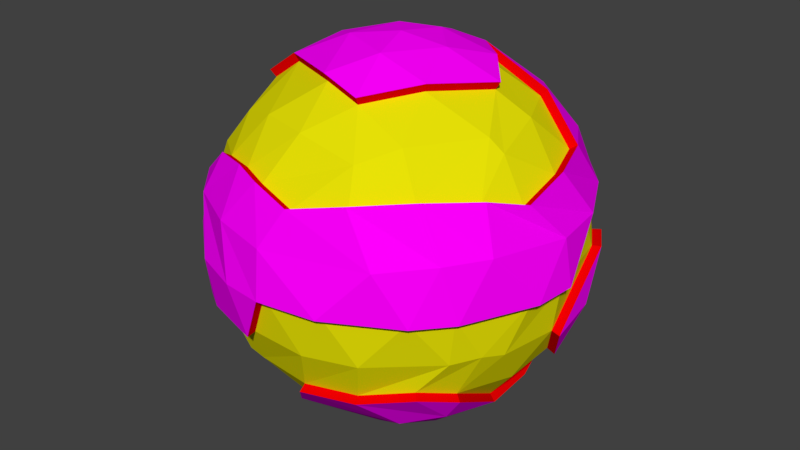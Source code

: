 # Source: Swirl_1.blend  (saved by Blender 2.78.0; exported with 4.5.12 LTS)
import bpy
from mathutils import Matrix  # noqa: F401  (used for matrix-valued properties, if any)

bpy.ops.wm.read_factory_settings(use_empty=True)
scene = bpy.context.scene
scene.name = 'Scene'

# ---- collections
col_collection_1 = bpy.data.collections.new('Collection 1'); scene.collection.children.link(col_collection_1)

# ---- images (referenced by path relative to the original .blend; pixels are not part of the script)
import os
ASSET_DIR = os.environ.get("B2B_ASSET_DIR", "")  # directory of the original .blend (textures are referenced by path, not embedded)
HERE = os.path.dirname(os.path.abspath(__file__))  # packed textures are extracted next to this script under _unpacked/

def load_image(name, relpath, width, height, colorspace="sRGB"):
    """Load a texture the original file referenced (path relative to the .blend, or extracted next to this script)."""
    p = next((c for c in (os.path.join(HERE, relpath), os.path.join(ASSET_DIR, relpath)) if relpath and os.path.exists(c)), "")
    if p:
        img = bpy.data.images.load(p, check_existing=True)
        img.name = name
    else:  # same state as the original file: an image datablock whose file is absent (Cycles renders it pink)
        img = bpy.data.images.new(name, width, height)
        img.source = "FILE"
        img.filepath = "//" + (relpath or name)
    img.colorspace_settings.name = colorspace
    return img
img_atlas_png_002 = load_image('Atlas.png.002', 'Atlas.png', 1024, 1024, 'sRGB')

# ---- materials (node trees are filled in below, after node groups)
mat_atlas = bpy.data.materials.new('Atlas')
mat_atlas.alpha_threshold = 0.0
mat_atlas.roughness = 0.5
mat_atlas.line_color = (0.0, 0.0, 0.0, 1.0)
mat_material = bpy.data.materials.new('Material')
mat_material.alpha_threshold = 0.0
mat_material.roughness = 0.5
mat_material_001 = bpy.data.materials.new('Material.001')
mat_material_001.alpha_threshold = 0.0
mat_material_001.roughness = 0.5

# ---- material node trees
mat_atlas.use_nodes = True; mat_atlas.node_tree.nodes.clear()
_N = mat_atlas.node_tree.nodes; _L = mat_atlas.node_tree.links
n0 = _N.new('ShaderNodeOutputMaterial'); n0.name = 'Material Output'; n0.location = (300, 300)
n1 = _N.new('ShaderNodeBsdfDiffuse'); n1.name = 'Diffuse BSDF'; n1.location = (10, 300)
n2 = _N.new('ShaderNodeTexImage'); n2.name = 'Image Texture'; n2.location = (-180, 300)
n2.width = 140
n2.image = img_atlas_png_002
_L.new(n1.outputs[0], n0.inputs[0])
_L.new(n2.outputs[0], n1.inputs[0])
n0.is_active_output = True
mat_material.use_nodes = True; mat_material.node_tree.nodes.clear()
_N = mat_material.node_tree.nodes; _L = mat_material.node_tree.links
n0 = _N.new('ShaderNodeOutputMaterial'); n0.name = 'Material Output'; n0.location = (300, 300)
n1 = _N.new('ShaderNodeBsdfDiffuse'); n1.name = 'Diffuse BSDF'; n1.location = (10, 300)
n1.inputs[0].default_value = (0.8, 0.7567, 0.002134, 1.0)
_L.new(n1.outputs[0], n0.inputs[0])
n0.is_active_output = True
mat_material_001.use_nodes = True; mat_material_001.node_tree.nodes.clear()
_N = mat_material_001.node_tree.nodes; _L = mat_material_001.node_tree.links
n0 = _N.new('ShaderNodeOutputMaterial'); n0.name = 'Material Output'; n0.location = (300, 300)
n1 = _N.new('ShaderNodeBsdfDiffuse'); n1.name = 'Diffuse BSDF'; n1.location = (10, 300)
n1.inputs[0].default_value = (0.8, 0.0, 0.0007361, 1.0)
_L.new(n1.outputs[0], n0.inputs[0])
n0.is_active_output = True

# ---- world
world_world = bpy.data.worlds.new('World'); scene.world = world_world
world_world.color = (0.05088, 0.05088, 0.05088)
world_world.use_sun_shadow = False
world_world.sun_shadow_jitter_overblur = 0.0
world_world.cycles.sampling_method = 'MANUAL'

# ---- meshes
me_icosphere_001 = bpy.data.meshes.new('Icosphere.001')
me_icosphere_001.from_pydata([(-0.005573, 0.004141, -2.375), (1.48, -1.519, -1.068), (-2.121, -0.07979, -1.065), (-0.9212, 1.917, -1.057), (1.902, 0.9417, -1.065), (0.2292, -2.113, 1.059), (-1.718, 1.248, 1.062), (0.4658, 2.072, 1.062), (2.082, -0.4395, 1.054), (0.005573, -0.004141, 2.375), (-0.2792, -1.217, -2.02), (-0.1843, -0.5672, -2.299), (0.5194, -0.2794, -2.3), (1.067, -0.6328, -2.025), (1.489, -0.9942, -1.56), (0.897, -1.844, -1.198), (0.2092, -2.008, -1.251), (2.018, 0.3667, -1.197), (1.739, -1.083, -1.201), (0.4263, 0.4155, -2.299), (1.01, 0.7338, -2.02), (1.447, 1.052, -1.561), (-1.787, -0.1684, -1.555), (-1.229, 0.2596, -2.015), (-0.5932, 0.1049, -2.297), (-1.465, -1.392, -1.247), (-1.949, -0.6407, -1.197), (-0.6148, 1.681, -1.561), (-0.5447, 1.129, -2.017), (-0.2462, 0.5492, -2.297), (-2.034, 0.3023, -1.187), (-1.78, 0.9621, -1.243), (-1.211, 1.658, -1.193), (-0.345, 2.027, -1.188), (0.6242, 1.921, -1.248), (1.099, 1.733, -1.196), (2.299, -0.04692, 0.5909), (2.318, -0.5161, -0.009483), (2.191, 0.6919, -0.6003), (2.141, 1.027, -0.003233), (2.206, 0.648, 0.5924), (-0.01899, -2.3, 0.5924), (0.0, -2.375, -4.16e-08), (-0.281, -2.281, -0.5991), (1.572, -1.78, -0.007707), (1.228, -1.945, 0.5899), (-2.191, -0.6919, 0.6003), (-2.258, -0.7338, -4.16e-08), (-2.23, -0.5641, -0.5882), (-1.035, -2.052, -0.5964), (-1.128, -2.089, -0.0009951), (-1.929, -1.248, 0.6028), (-1.112, 2.012, -0.5961), (-2.297, 0.1339, -0.5873), (-2.102, 1.105, 0.006859), (0.8382, 2.141, 0.5951), (1.929, 1.248, -0.6028), (-0.4537, 2.254, -0.5949), (0.281, 2.281, 0.5991), (1.852, -0.8948, 1.187), (1.413, -1.449, 1.243), (0.8478, -1.874, 1.188), (-0.2749, -2.037, 1.19), (-0.6242, -1.921, 1.248), (-1.099, -1.733, 1.196), (-1.983, 0.5137, 1.201), (-1.326, 1.568, 1.192), (-0.8708, 1.819, 1.254), (-0.1999, 2.041, 1.197), (1.481, 1.427, 1.188), (1.849, 0.8232, 1.242), (2.044, 0.2232, 1.188), (0.1843, -0.5672, 2.299), (0.3858, -1.187, 2.02), (1.242, 0.1622, 2.017), (0.6026, 0.05456, 2.296), (-0.5355, -0.2454, 2.3), (-1.115, -0.556, 2.022), (-0.3908, 0.4406, 2.3), (-0.8288, 0.9247, 2.024), (-1.447, 1.052, 1.561), (0.1128, 0.5826, 2.299), (0.2792, 1.217, 2.02), (0.8984, 1.549, 1.559), (0.8592, 0.6242, 2.124), (1.304, 1.001, 1.714), (-0.1043, 1.054, 2.125), (0.1568, 1.629, 1.721), (-0.5457, 1.542, 1.722), (-1.042, 0.1759, 2.127), (-1.616, 0.2313, 1.725), (-1.542, -0.5368, 1.724), (-0.1862, -1.048, 2.123), (0.8592, -0.6242, 2.124), (1.896, 1.272, 0.6541), (1.921, 1.396, 0.0), (1.529, 1.693, 0.6605), (-0.3282, 2.258, 0.6564), (-0.7036, 2.169, 0.6618), (-2.323, 0.4904, 0.009483), (-1.387, -1.812, 0.6564), (-0.5161, -2.318, -6.224e-05), (-0.7038, -2.172, 0.6542), (1.743, -1.476, 0.6483), (1.921, -1.396, -4.517e-06), (2.047, -1.01, 0.6563), (1.387, 1.812, -0.6565), (0.7038, 2.172, -0.6542), (-1.657, 1.701, 0.006855), (-1.797, 1.409, -0.6497), (-2.047, 1.01, -0.6564), (-1.867, -1.468, -0.004411), (-1.944, -1.199, -0.6499), (-1.363, -1.83, -0.6563), (0.7338, -2.258, 6.653e-14), (2.375, 0.0, 0.0), (2.281, 0.001008, -0.6617), (0.8081, 1.429, -1.716), (0.2226, 1.038, -2.124), (-0.03701, 1.64, -1.717), (-1.062, 1.248, -1.718), (-0.72, 0.7901, -2.12), (-1.575, 0.4791, -1.712), (-1.618, -0.2963, -1.712), (-0.9573, -0.4662, -2.123), (-1.262, -1.048, -1.717), (1.58, 0.4479, -1.715), (1.616, -0.2313, -1.725), (1.049, 0.1027, -2.128), (-0.1568, -1.629, -1.721), (0.4544, -0.9538, -2.127), (1.033, -1.266, -1.723), (-0.474, -1.899, -1.137), (-0.623, -1.94, -1.049), (1.658, -1.033, -1.144), (1.411, -1.448, -1.018), (1.38, 1.002, -1.488), (1.813, 0.8976, -1.015), (1.048, 1.651, -1.14), (1.948, -1.002, -0.5685), (-0.2679, -2.174, -0.5711), (-1.838, -1.189, 0.5746), (-1.638, -1.19, 1.012), (-1.749, 1.316, 0.5749), (-1.638, 1.19, 1.012), (1.838, 1.189, -0.5746), (0.8081, -1.786, 1.132), (0.2184, -2.014, 1.01), (-1.048, -1.651, 1.14), (-1.89, 0.4896, 1.145), (1.948, 0.2128, 1.133), (1.985, -0.419, 1.004), (0.6843, -1.566, 1.484), (-1.231, -1.179, 1.489), (-0.7972, -1.507, -1.489), (-0.2661, -1.16, -1.925), (0.855, -1.757, -1.142), (0.1994, -1.914, -1.192), (1.923, 0.3495, -1.141), (1.895, -0.3235, -1.195), (-1.031, -1.661, -1.14), (-1.396, -1.326, -1.189), (2.209, -0.4919, -0.009039), (2.088, 0.6595, -0.5722), (2.041, 0.979, -0.003082), (2.103, 0.6176, 0.5646), (0.0, -2.263, -3.965e-08), (1.751, -1.31, -0.5933), (1.498, -1.697, -0.007346), (-2.088, -0.6595, 0.5722), (-2.153, -0.6994, -3.965e-08), (-0.9869, -1.956, -0.5685), (-1.201, 1.83, 0.5748), (-0.9236, 2.066, 0.00544), (-1.06, 1.918, -0.5682), (-2.003, 1.053, 0.006538), (0.799, 2.04, 0.5672), (1.33, 1.831, -3.965e-08), (-0.4325, 2.148, -0.567), (0.3828, 2.231, 0.002992), (0.2679, 2.174, 0.5711), (1.765, -0.8529, 1.131), (1.347, -1.381, 1.184), (-0.262, -1.941, 1.134), (-0.595, -1.831, 1.19), (-1.84, -0.6683, 1.137), (-1.926, -0.07448, 1.187), (-1.264, 1.495, 1.136), (1.762, 0.7846, 1.184), (0.3677, -1.132, 1.925), (1.674, -0.3535, 1.481), (1.184, 0.1546, 1.923), (-1.063, -0.5299, 1.927), (0.8189, 0.595, 2.025), (0.2661, 1.16, 1.925), (1.528, 0.3393, 1.635), (1.243, 0.9538, 1.634), (-1.47, -0.5116, 1.643), (-1.54, 0.2205, 1.644), (-0.1775, -0.9992, 2.023), (-0.06269, -1.563, 1.636), (-0.6826, -1.404, 1.639), (0.8189, -0.595, 2.025), (1.515, -0.4008, 1.634), (1.012, -1.19, 1.638), (1.807, 1.212, 0.6235), (1.831, 1.33, 0.0), (1.457, 1.614, 0.6295), (-0.3128, 2.153, 0.6256), (-0.6706, 2.068, 0.6308), (-0.3253, 2.24, 0.004668), (-2.049, 0.7239, 0.6317), (-2.174, -0.000962, 0.6307), (-2.215, 0.4674, 0.009039), (1.831, -1.33, -4.306e-06), (1.129, 1.962, -0.002643), (0.6709, 2.07, -0.6236), (1.322, 1.728, -0.6257), (-1.58, 1.621, 0.006534), (-1.713, 1.343, -0.6193), (-1.3, -1.744, -0.6256), (0.6995, -2.153, 6.341e-14), (1.012, -1.925, -0.6256), (0.3955, -2.139, -0.6271), (2.263, 0.0, 0.0), (2.049, -0.7239, -0.6317), (2.174, 0.0009612, -0.6307), (-1.203, -0.9988, -1.637), (1.506, 0.4269, -1.635), (1.54, -0.2205, -1.644), (-0.1495, -1.553, -1.64)], [], [(0, 12, 11), (1, 14, 18), (0, 11, 24), (0, 24, 29), (0, 29, 19), (2, 26, 48), (3, 32, 52), (2, 48, 53), (3, 52, 57), (6, 65, 80), (7, 68, 83), (75, 81, 9), (74, 84, 75), (75, 84, 81), (84, 82, 81), (85, 83, 82), (70, 69, 85), (85, 69, 83), (69, 7, 83), (81, 78, 9), (82, 86, 81), (83, 87, 82), (81, 86, 78), (86, 79, 78), (82, 87, 86), (87, 88, 86), (86, 88, 79), (88, 80, 79), (83, 68, 87), (68, 67, 87), (87, 67, 88), (67, 66, 88), (88, 66, 80), (66, 6, 80), (78, 76, 9), (79, 89, 78), (80, 90, 79), (78, 89, 76), (89, 77, 76), (79, 90, 89), (90, 91, 89), (89, 91, 77), (80, 65, 90), (76, 72, 9), (77, 92, 76), (76, 92, 72), (92, 73, 72), (72, 75, 9), (73, 93, 72), (72, 93, 75), (93, 74, 75), (40, 71, 8), (38, 95, 39), (40, 94, 71), (94, 70, 71), (94, 96, 70), (96, 69, 70), (96, 55, 69), (55, 7, 69), (58, 68, 7), (58, 97, 68), (97, 67, 68), (97, 98, 67), (98, 66, 67), (108, 54, 175, 218), (95, 38, 163, 206), (57, 52, 174, 178), (53, 99, 54), (70, 85, 196, 188), (91, 90, 198, 197), (1, 18, 134, 135), (18, 127, 229, 134), (98, 97, 208, 209), (51, 64, 148, 141), (53, 48, 99), (48, 47, 99), (104, 44, 168, 214), (85, 82, 194, 196), (71, 70, 188, 150), (49, 113, 220, 171), (97, 58, 180, 208), (50, 100, 51), (49, 101, 50), (51, 100, 64), (100, 63, 64), (50, 101, 100), (101, 102, 100), (100, 102, 63), (102, 62, 63), (49, 43, 101), (43, 42, 101), (101, 42, 102), (42, 41, 102), (102, 41, 62), (41, 5, 62), (45, 61, 5), (44, 103, 45), (99, 47, 170, 213), (45, 103, 61), (103, 60, 61), (44, 104, 103), (104, 105, 103), (103, 105, 60), (105, 59, 60), (8, 71, 150, 151), (35, 56, 145, 138), (104, 37, 105), (37, 36, 105), (105, 36, 59), (36, 8, 59), (55, 58, 7), (21, 35, 138, 136), (65, 6, 144, 149), (125, 10, 155, 227), (46, 51, 141, 169), (66, 98, 209, 187), (17, 116, 226, 158), (47, 46, 169, 170), (6, 66, 187, 144), (56, 35, 106), (35, 34, 106), (106, 34, 107), (34, 33, 107), (107, 33, 57), (33, 3, 57), (5, 61, 146, 147), (92, 77, 192, 199), (10, 129, 230, 155), (54, 99, 213, 175), (73, 92, 199, 189), (25, 125, 227, 161), (109, 110, 108), (108, 110, 54), (110, 53, 54), (52, 32, 109), (32, 31, 109), (109, 31, 110), (31, 30, 110), (110, 30, 53), (30, 2, 53), (129, 16, 157, 230), (47, 111, 46), (48, 112, 47), (46, 111, 51), (111, 50, 51), (47, 112, 111), (112, 113, 111), (111, 113, 50), (113, 49, 50), (48, 26, 112), (26, 25, 112), (112, 25, 113), (84, 74, 191, 193), (106, 107, 216, 217), (64, 63, 184, 148), (41, 45, 5), (42, 114, 41), (55, 96, 207, 176), (41, 114, 45), (114, 44, 45), (82, 84, 193, 194), (116, 39, 164, 226), (56, 106, 217, 145), (42, 43, 140, 166), (63, 62, 183, 184), (114, 42, 166, 221), (107, 57, 178, 216), (62, 5, 147, 183), (44, 114, 221, 168), (43, 49, 171, 140), (36, 40, 8), (37, 115, 36), (61, 60, 182, 146), (36, 115, 40), (4, 17, 158, 137), (109, 108, 218, 219), (60, 59, 181, 182), (40, 115, 224, 165), (116, 38, 39), (58, 55, 176, 180), (90, 65, 149, 198), (59, 8, 151, 181), (16, 15, 156, 157), (116, 17, 38), (17, 4, 38), (93, 73, 189, 202), (20, 117, 21), (19, 118, 20), (21, 117, 35), (117, 34, 35), (20, 118, 117), (118, 119, 117), (117, 119, 34), (119, 33, 34), (19, 29, 118), (29, 28, 118), (118, 28, 119), (28, 27, 119), (119, 27, 33), (27, 3, 33), (27, 32, 3), (28, 120, 27), (29, 121, 28), (27, 120, 32), (120, 31, 32), (28, 121, 120), (121, 122, 120), (120, 122, 31), (122, 30, 31), (29, 24, 121), (24, 23, 121), (121, 23, 122), (23, 22, 122), (122, 22, 30), (22, 2, 30), (22, 26, 2), (23, 123, 22), (24, 124, 23), (22, 123, 26), (123, 25, 26), (23, 124, 123), (124, 125, 123), (123, 125, 25), (38, 4, 137, 163), (24, 11, 124), (11, 10, 124), (124, 10, 125), (96, 94, 205, 207), (113, 25, 161, 220), (77, 91, 197, 192), (15, 1, 135, 156), (74, 93, 202, 191), (39, 95, 206, 164), (37, 104, 214, 162), (126, 20, 21), (52, 109, 219, 174), (127, 128, 126), (126, 128, 20), (128, 19, 20), (18, 14, 127), (14, 13, 127), (127, 13, 128), (13, 12, 128), (128, 12, 19), (12, 0, 19), (127, 126, 228, 229), (115, 37, 162, 224), (11, 130, 10), (94, 40, 165, 205), (126, 21, 136, 228), (10, 130, 129), (130, 131, 129), (129, 131, 16), (131, 15, 16), (11, 12, 130), (12, 13, 130), (130, 13, 131), (13, 14, 131), (131, 14, 15), (14, 1, 15), (135, 134, 139), (133, 132, 140), (137, 138, 145), (135, 139, 167), (133, 140, 171), (137, 145, 163), (147, 146, 152), (142, 148, 153), (151, 150, 190), (190, 195, 191), (191, 195, 193), (195, 196, 193), (193, 196, 194), (190, 150, 195), (150, 188, 195), (195, 188, 196), (197, 153, 192), (149, 186, 198), (198, 186, 197), (186, 185, 197), (197, 185, 153), (185, 142, 153), (153, 201, 192), (192, 201, 199), (201, 200, 199), (199, 200, 189), (200, 152, 189), (153, 148, 201), (148, 184, 201), (201, 184, 200), (184, 183, 200), (200, 183, 152), (183, 147, 152), (152, 204, 189), (189, 204, 202), (204, 203, 202), (202, 203, 191), (203, 190, 191), (152, 146, 204), (146, 182, 204), (204, 182, 203), (182, 181, 203), (203, 181, 190), (181, 151, 190), (164, 205, 165), (164, 206, 205), (206, 207, 205), (163, 145, 206), (145, 177, 206), (206, 177, 207), (177, 176, 207), (179, 208, 180), (178, 210, 179), (179, 210, 208), (210, 209, 208), (178, 174, 210), (174, 173, 210), (210, 173, 209), (173, 172, 209), (209, 172, 187), (172, 144, 187), (143, 149, 144), (175, 211, 143), (143, 211, 149), (211, 186, 149), (175, 213, 211), (213, 212, 211), (211, 212, 186), (212, 185, 186), (213, 170, 212), (170, 169, 212), (212, 169, 185), (169, 142, 185), (141, 148, 142), (167, 214, 168), (167, 139, 214), (139, 162, 214), (177, 215, 176), (145, 217, 177), (176, 215, 180), (215, 179, 180), (177, 217, 215), (217, 216, 215), (215, 216, 179), (216, 178, 179), (172, 143, 144), (173, 218, 172), (174, 219, 173), (172, 218, 143), (218, 175, 143), (173, 219, 218), (169, 141, 142), (161, 160, 220), (220, 160, 171), (160, 133, 171), (140, 223, 166), (166, 223, 221), (223, 222, 221), (221, 222, 168), (222, 167, 168), (140, 132, 223), (132, 157, 223), (223, 157, 222), (157, 156, 222), (222, 156, 167), (156, 135, 167), (139, 225, 162), (224, 164, 165), (162, 225, 224), (225, 226, 224), (224, 226, 164), (139, 134, 225), (134, 159, 225), (225, 159, 226), (159, 158, 226), (136, 138, 137), (227, 160, 161), (155, 154, 227), (227, 154, 160), (154, 133, 160), (158, 136, 137), (159, 228, 158), (134, 229, 159), (158, 228, 136), (159, 229, 228), (154, 132, 133), (155, 230, 154), (154, 230, 132), (230, 157, 132)])
me_icosphere_001.polygons.foreach_set('material_index', [0, 0, 0, 0, 0, 0, 0, 0, 0, 0, 0, 0, 0, 0, 0, 0, 0, 0, 0, 0, 0, 0, 0, 0, 0, 0, 0, 0, 0, 0, 0, 0, 0, 0, 0, 0, 0, 0, 0, 0, 0, 0, 0, 0, 0, 0, 0, 0, 0, 0, 0, 0, 0, 0, 0, 0, 0, 0, 0, 0, 0, 0, 0, 0, 2, 2, 2, 0, 2, 2, 2, 2, 2, 2, 0, 0, 2, 2, 2, 2, 2, 0, 0, 0, 0, 0, 0, 0, 0, 0, 0, 0, 0, 0, 0, 0, 0, 2, 0, 0, 0, 0, 0, 0, 2, 2, 0, 0, 0, 0, 0, 2, 2, 2, 2, 2, 2, 2, 2, 0, 0, 0, 0, 0, 0, 2, 2, 2, 2, 2, 2, 0, 0, 0, 0, 0, 0, 0, 0, 0, 2, 0, 0, 0, 0, 0, 0, 0, 0, 0, 0, 0, 2, 2, 2, 0, 0, 2, 0, 0, 2, 2, 2, 2, 2, 2, 2, 2, 2, 2, 0, 0, 2, 0, 2, 2, 2, 2, 0, 2, 2, 2, 2, 0, 0, 2, 0, 0, 0, 0, 0, 0, 0, 0, 0, 0, 0, 0, 0, 0, 0, 0, 0, 0, 0, 0, 0, 0, 0, 0, 0, 0, 0, 0, 0, 0, 0, 0, 0, 0, 0, 0, 0, 2, 0, 0, 0, 2, 2, 2, 2, 2, 2, 2, 0, 2, 0, 0, 0, 0, 0, 0, 0, 0, 0, 2, 2, 0, 2, 2, 0, 0, 0, 0, 0, 0, 0, 0, 0, 0, 1, 1, 1, 1, 1, 1, 1, 1, 1, 1, 1, 1, 1, 1, 1, 1, 1, 1, 1, 1, 1, 1, 1, 1, 1, 1, 1, 1, 1, 1, 1, 1, 1, 1, 1, 1, 1, 1, 1, 1, 1, 1, 1, 1, 1, 1, 1, 1, 1, 1, 1, 1, 1, 1, 1, 1, 1, 1, 1, 1, 1, 1, 1, 1, 1, 1, 1, 1, 1, 1, 1, 1, 1, 1, 1, 1, 1, 1, 1, 1, 1, 1, 1, 1, 1, 1, 1, 1, 1, 1, 1, 1, 1, 1, 1, 1, 1, 1, 1, 1, 1, 1, 1, 1, 1, 1, 1, 1, 1, 1, 1, 1, 1, 1, 1, 1, 1, 1, 1, 1, 1, 1, 1, 1, 1, 1, 1, 1, 1])
_uv = me_icosphere_001.uv_layers.new(name='UVMap')
_uv.uv.foreach_set('vector', [0.002419, 0.9853, 0.002456, 0.9853, 0.002433, 0.9854, 0.002597, 0.9853, 0.002553, 0.9853, 0.002585, 0.9853, 0.002419, 0.9853, 0.002433, 0.9854, 0.002387, 0.9853, 0.002419, 0.9853, 0.002387, 0.9853, 0.002386, 0.9853, 0.002419, 0.9853, 0.002386, 0.9853, 0.002423, 0.9853, 0.002288, 0.9854, 0.002318, 0.9855, 0.002276, 0.9855, 0.002269, 0.9853, 0.002271, 0.9853, 0.002231, 0.9853, 0.002288, 0.9854, 0.002276, 0.9855, 0.002252, 0.9854, 0.002269, 0.9853, 0.002231, 0.9853, 0.002255, 0.9852, 0.002301, 0.9863, 0.00224, 0.9863, 0.002286, 0.9862, 0.002427, 0.9861, 0.002395, 0.9862, 0.002399, 0.9861, 0.002267, 0.986, 0.002289, 0.9861, 0.002247, 0.9861, 0.002295, 0.986, 0.002316, 0.986, 0.002267, 0.986, 0.002267, 0.986, 0.002316, 0.986, 0.002289, 0.9861, 0.002316, 0.986, 0.00234, 0.9861, 0.002289, 0.9861, 0.002388, 0.986, 0.002399, 0.9861, 0.00234, 0.9861, 0.002432, 0.986, 0.002437, 0.9861, 0.002388, 0.986, 0.002388, 0.986, 0.002437, 0.9861, 0.002399, 0.9861, 0.002437, 0.9861, 0.002427, 0.9861, 0.002399, 0.9861, 0.002289, 0.9861, 0.002266, 0.9861, 0.002247, 0.9861, 0.00234, 0.9861, 0.002314, 0.9861, 0.002289, 0.9861, 0.002399, 0.9861, 0.002367, 0.9861, 0.00234, 0.9861, 0.002289, 0.9861, 0.002314, 0.9861, 0.002266, 0.9861, 0.002314, 0.9861, 0.002287, 0.9862, 0.002266, 0.9861, 0.00234, 0.9861, 0.002367, 0.9861, 0.002314, 0.9861, 0.002367, 0.9861, 0.002338, 0.9862, 0.002314, 0.9861, 0.002314, 0.9861, 0.002338, 0.9862, 0.002287, 0.9862, 0.002338, 0.9862, 0.002286, 0.9862, 0.002287, 0.9862, 0.002399, 0.9861, 0.002395, 0.9862, 0.002367, 0.9861, 0.002395, 0.9862, 0.002358, 0.9862, 0.002367, 0.9861, 0.002367, 0.9861, 0.002358, 0.9862, 0.002338, 0.9862, 0.002358, 0.9862, 0.002332, 0.9862, 0.002338, 0.9862, 0.002338, 0.9862, 0.002332, 0.9862, 0.002286, 0.9862, 0.002332, 0.9862, 0.002301, 0.9863, 0.002286, 0.9862, 0.002266, 0.9861, 0.002218, 0.9861, 0.002247, 0.9861, 0.002287, 0.9862, 0.002233, 0.9862, 0.002266, 0.9861, 0.002286, 0.9862, 0.002223, 0.9862, 0.002287, 0.9862, 0.002266, 0.9861, 0.002233, 0.9862, 0.002218, 0.9861, 0.002233, 0.9862, 0.002179, 0.9862, 0.002218, 0.9861, 0.002287, 0.9862, 0.002223, 0.9862, 0.002233, 0.9862, 0.002223, 0.9862, 0.002167, 0.9862, 0.002233, 0.9862, 0.002233, 0.9862, 0.002167, 0.9862, 0.002179, 0.9862, 0.002286, 0.9862, 0.00224, 0.9863, 0.002223, 0.9862, 0.002218, 0.9861, 0.002214, 0.9861, 0.002247, 0.9861, 0.002179, 0.9862, 0.002168, 0.9861, 0.002218, 0.9861, 0.002218, 0.9861, 0.002168, 0.9861, 0.002214, 0.9861, 0.002168, 0.9861, 0.002173, 0.986, 0.002214, 0.9861, 0.002214, 0.9861, 0.002267, 0.986, 0.002247, 0.9861, 0.002173, 0.986, 0.002228, 0.986, 0.002214, 0.9861, 0.002214, 0.9861, 0.002228, 0.986, 0.002267, 0.986, 0.002228, 0.986, 0.002295, 0.986, 0.002267, 0.986, 0.002482, 0.986, 0.00243, 0.986, 0.00243, 0.9859, 0.002646, 0.9851, 0.002708, 0.9852, 0.002678, 0.9852, 0.002482, 0.986, 0.00248, 0.986, 0.00243, 0.986, 0.00248, 0.986, 0.002432, 0.986, 0.00243, 0.986, 0.00248, 0.986, 0.002477, 0.9861, 0.002432, 0.986, 0.002477, 0.9861, 0.002437, 0.9861, 0.002432, 0.986, 0.002477, 0.9861, 0.00247, 0.9861, 0.002437, 0.9861, 0.00247, 0.9861, 0.002427, 0.9861, 0.002437, 0.9861, 0.002453, 0.9862, 0.002395, 0.9862, 0.002427, 0.9861, 0.002453, 0.9862, 0.002425, 0.9862, 0.002395, 0.9862, 0.002425, 0.9862, 0.002358, 0.9862, 0.002395, 0.9862, 0.002425, 0.9862, 0.002406, 0.9862, 0.002358, 0.9862, 0.002406, 0.9862, 0.002332, 0.9862, 0.002358, 0.9862, 0.002307, 0.9855, 0.002357, 0.9855, 0.002352, 0.9855, 0.002304, 0.9855, 0.002096, 0.9859, 0.002053, 0.9859, 0.002046, 0.9859, 0.002084, 0.9859, 0.002132, 0.9855, 0.002183, 0.9855, 0.002184, 0.9855, 0.002135, 0.9855, 0.002252, 0.9854, 0.002202, 0.9854, 0.002182, 0.9854, 0.002986, 0.9857, 0.003024, 0.9857, 0.003029, 0.9857, 0.00299, 0.9857, 0.003337, 0.9856, 0.00334, 0.9856, 0.00333, 0.9856, 0.003328, 0.9856, 0.002177, 0.9858, 0.002143, 0.9858, 0.002147, 0.9858, 0.00218, 0.9858, 0.002143, 0.9858, 0.002083, 0.9858, 0.002089, 0.9857, 0.002147, 0.9858, 0.003211, 0.9858, 0.003187, 0.9858, 0.003186, 0.9858, 0.003209, 0.9858, 0.002536, 0.9856, 0.002622, 0.9856, 0.00262, 0.9857, 0.002534, 0.9857, 0.002252, 0.9854, 0.002276, 0.9855, 0.002202, 0.9854, 0.002276, 0.9855, 0.002249, 0.9855, 0.002202, 0.9854, 0.002821, 0.9858, 0.002787, 0.9858, 0.002789, 0.9858, 0.002823, 0.9858, 0.003024, 0.9857, 0.003087, 0.9856, 0.003093, 0.9856, 0.003029, 0.9857, 0.002943, 0.9857, 0.002986, 0.9857, 0.00299, 0.9857, 0.002944, 0.9857, 0.002577, 0.9858, 0.002544, 0.9858, 0.002543, 0.9858, 0.002578, 0.9858, 0.003187, 0.9858, 0.003147, 0.9858, 0.003146, 0.9858, 0.003186, 0.9858, 0.00234, 0.9856, 0.002287, 0.9856, 0.002248, 0.9856, 0.002376, 0.9856, 0.002372, 0.9856, 0.00234, 0.9856, 0.002248, 0.9856, 0.002287, 0.9856, 0.002265, 0.9857, 0.002287, 0.9856, 0.002287, 0.9857, 0.002265, 0.9857, 0.00234, 0.9856, 0.002372, 0.9856, 0.002287, 0.9856, 0.002372, 0.9856, 0.002325, 0.9857, 0.002287, 0.9856, 0.002287, 0.9856, 0.002325, 0.9857, 0.002287, 0.9857, 0.002325, 0.9857, 0.002309, 0.9857, 0.002287, 0.9857, 0.002376, 0.9856, 0.002417, 0.9856, 0.002372, 0.9856, 0.002417, 0.9856, 0.002397, 0.9857, 0.002372, 0.9856, 0.002372, 0.9856, 0.002397, 0.9857, 0.002325, 0.9857, 0.002397, 0.9857, 0.002361, 0.9857, 0.002325, 0.9857, 0.002325, 0.9857, 0.002361, 0.9857, 0.002309, 0.9857, 0.002361, 0.9857, 0.002341, 0.9857, 0.002309, 0.9857, 0.002414, 0.9858, 0.002361, 0.9858, 0.002341, 0.9857, 0.002468, 0.9858, 0.002433, 0.9858, 0.002414, 0.9858, 0.002396, 0.9855, 0.002458, 0.9856, 0.002452, 0.9856, 0.00239, 0.9855, 0.002414, 0.9858, 0.002433, 0.9858, 0.002361, 0.9858, 0.002433, 0.9858, 0.002383, 0.9858, 0.002361, 0.9858, 0.002468, 0.9858, 0.002483, 0.9858, 0.002433, 0.9858, 0.002483, 0.9858, 0.002447, 0.9859, 0.002433, 0.9858, 0.002433, 0.9858, 0.002447, 0.9859, 0.002383, 0.9858, 0.002447, 0.9859, 0.002408, 0.9859, 0.002383, 0.9858, 0.002896, 0.9857, 0.002943, 0.9857, 0.002944, 0.9857, 0.002896, 0.9857, 0.001958, 0.9857, 0.001985, 0.9856, 0.001992, 0.9856, 0.001965, 0.9857, 0.002483, 0.9858, 0.002508, 0.9859, 0.002447, 0.9859, 0.002508, 0.9859, 0.002473, 0.9859, 0.002447, 0.9859, 0.002447, 0.9859, 0.002473, 0.9859, 0.002408, 0.9859, 0.002473, 0.9859, 0.00243, 0.9859, 0.002408, 0.9859, 0.00247, 0.9861, 0.002453, 0.9862, 0.002427, 0.9861, 0.002001, 0.9857, 0.001958, 0.9857, 0.001965, 0.9857, 0.002004, 0.9857, 0.003344, 0.9857, 0.00331, 0.9857, 0.003304, 0.9857, 0.003336, 0.9857, 0.002438, 0.9858, 0.00236, 0.9859, 0.002361, 0.9859, 0.002435, 0.9858, 0.002497, 0.9856, 0.002536, 0.9856, 0.002534, 0.9857, 0.002495, 0.9856, 0.003274, 0.9857, 0.003211, 0.9858, 0.003209, 0.9858, 0.00327, 0.9857, 0.001958, 0.9859, 0.001958, 0.9859, 0.001967, 0.9859, 0.001966, 0.9859, 0.002458, 0.9856, 0.002497, 0.9856, 0.002495, 0.9856, 0.002452, 0.9856, 0.00331, 0.9857, 0.003274, 0.9857, 0.00327, 0.9857, 0.003304, 0.9857, 0.002432, 0.9851, 0.002382, 0.9852, 0.002375, 0.9851, 0.002382, 0.9852, 0.00235, 0.9852, 0.002375, 0.9851, 0.002375, 0.9851, 0.00235, 0.9852, 0.002321, 0.9852, 0.00235, 0.9852, 0.002297, 0.9852, 0.002321, 0.9852, 0.002321, 0.9852, 0.002297, 0.9852, 0.002255, 0.9852, 0.002297, 0.9852, 0.002269, 0.9853, 0.002255, 0.9852, 0.002724, 0.9857, 0.002771, 0.9857, 0.002769, 0.9857, 0.002721, 0.9857, 0.003253, 0.9855, 0.003319, 0.9855, 0.003313, 0.9855, 0.003251, 0.9855, 0.00236, 0.9859, 0.00232, 0.9858, 0.002323, 0.9858, 0.002361, 0.9859, 0.002357, 0.9855, 0.002396, 0.9855, 0.00239, 0.9855, 0.002352, 0.9855, 0.00321, 0.9855, 0.003253, 0.9855, 0.003251, 0.9855, 0.003212, 0.9855, 0.002483, 0.9858, 0.002438, 0.9858, 0.002435, 0.9858, 0.002479, 0.9858, 0.002224, 0.9853, 0.002232, 0.9854, 0.002167, 0.9853, 0.002167, 0.9853, 0.002232, 0.9854, 0.002182, 0.9854, 0.002232, 0.9854, 0.002252, 0.9854, 0.002182, 0.9854, 0.002231, 0.9853, 0.002271, 0.9853, 0.002224, 0.9853, 0.002271, 0.9853, 0.002274, 0.9854, 0.002224, 0.9853, 0.002224, 0.9853, 0.002274, 0.9854, 0.002232, 0.9854, 0.002274, 0.9854, 0.002284, 0.9854, 0.002232, 0.9854, 0.002232, 0.9854, 0.002284, 0.9854, 0.002252, 0.9854, 0.002284, 0.9854, 0.002288, 0.9854, 0.002252, 0.9854, 0.00232, 0.9858, 0.002268, 0.9858, 0.00227, 0.9858, 0.002323, 0.9858, 0.002249, 0.9855, 0.002292, 0.9855, 0.002215, 0.9855, 0.002276, 0.9855, 0.002312, 0.9855, 0.002249, 0.9855, 0.002215, 0.9855, 0.002292, 0.9855, 0.002248, 0.9856, 0.002292, 0.9855, 0.00234, 0.9856, 0.002248, 0.9856, 0.002249, 0.9855, 0.002312, 0.9855, 0.002292, 0.9855, 0.002312, 0.9855, 0.002359, 0.9855, 0.002292, 0.9855, 0.002292, 0.9855, 0.002359, 0.9855, 0.00234, 0.9856, 0.002359, 0.9855, 0.002376, 0.9856, 0.00234, 0.9856, 0.002276, 0.9855, 0.002318, 0.9855, 0.002312, 0.9855, 0.002318, 0.9855, 0.002369, 0.9855, 0.002312, 0.9855, 0.002312, 0.9855, 0.002369, 0.9855, 0.002359, 0.9855, 0.00312, 0.9856, 0.003125, 0.9855, 0.003132, 0.9855, 0.003128, 0.9856, 0.002022, 0.9856, 0.002059, 0.9855, 0.002065, 0.9855, 0.002028, 0.9856, 0.002622, 0.9856, 0.00266, 0.9857, 0.002656, 0.9857, 0.00262, 0.9857, 0.002361, 0.9857, 0.002414, 0.9858, 0.002341, 0.9857, 0.002397, 0.9857, 0.002431, 0.9857, 0.002361, 0.9857, 0.00311, 0.9858, 0.003056, 0.9858, 0.003055, 0.9858, 0.003109, 0.9858, 0.002361, 0.9857, 0.002431, 0.9857, 0.002414, 0.9858, 0.002431, 0.9857, 0.002468, 0.9858, 0.002414, 0.9858, 0.003087, 0.9856, 0.00312, 0.9856, 0.003128, 0.9856, 0.003093, 0.9856, 0.001958, 0.9859, 0.002059, 0.9859, 0.002057, 0.9859, 0.001967, 0.9859, 0.001985, 0.9856, 0.002022, 0.9856, 0.002028, 0.9856, 0.001992, 0.9856, 0.00267, 0.9858, 0.002632, 0.9858, 0.002631, 0.9858, 0.002669, 0.9858, 0.00266, 0.9857, 0.002686, 0.9857, 0.002682, 0.9857, 0.002656, 0.9857, 0.002722, 0.9858, 0.00267, 0.9858, 0.002669, 0.9858, 0.002724, 0.9858, 0.002059, 0.9855, 0.002132, 0.9855, 0.002135, 0.9855, 0.002065, 0.9855, 0.002686, 0.9857, 0.002724, 0.9857, 0.002721, 0.9857, 0.002682, 0.9857, 0.002787, 0.9858, 0.002722, 0.9858, 0.002724, 0.9858, 0.002789, 0.9858, 0.002632, 0.9858, 0.002577, 0.9858, 0.002578, 0.9858, 0.002631, 0.9858, 0.002473, 0.9859, 0.002482, 0.986, 0.00243, 0.9859, 0.002508, 0.9859, 0.002517, 0.9859, 0.002473, 0.9859, 0.002771, 0.9857, 0.002818, 0.9857, 0.002816, 0.9857, 0.002769, 0.9857, 0.002473, 0.9859, 0.002517, 0.9859, 0.002482, 0.986, 0.002, 0.986, 0.001958, 0.9859, 0.001966, 0.9859, 0.002001, 0.9859, 0.002252, 0.9855, 0.002307, 0.9855, 0.002304, 0.9855, 0.002251, 0.9855, 0.002818, 0.9857, 0.002863, 0.9857, 0.002861, 0.9857, 0.002816, 0.9857, 0.002972, 0.9858, 0.00292, 0.9858, 0.002918, 0.9858, 0.002969, 0.9858, 0.002597, 0.9851, 0.002646, 0.9851, 0.002678, 0.9852, 0.003147, 0.9858, 0.00311, 0.9858, 0.003109, 0.9858, 0.003146, 0.9858, 0.00334, 0.9856, 0.003344, 0.9857, 0.003336, 0.9857, 0.00333, 0.9856, 0.002863, 0.9857, 0.002896, 0.9857, 0.002896, 0.9857, 0.002861, 0.9857, 0.002268, 0.9858, 0.002221, 0.9858, 0.002222, 0.9858, 0.00227, 0.9858, 0.002597, 0.9851, 0.002617, 0.9851, 0.002646, 0.9851, 0.002617, 0.9851, 0.00266, 0.9851, 0.002646, 0.9851, 0.003161, 0.9855, 0.00321, 0.9855, 0.003212, 0.9855, 0.003166, 0.9855, 0.002437, 0.9852, 0.002392, 0.9852, 0.002443, 0.9852, 0.002423, 0.9853, 0.002386, 0.9853, 0.002437, 0.9852, 0.002443, 0.9852, 0.002392, 0.9852, 0.002382, 0.9852, 0.002392, 0.9852, 0.00235, 0.9852, 0.002382, 0.9852, 0.002437, 0.9852, 0.002386, 0.9853, 0.002392, 0.9852, 0.002386, 0.9853, 0.002343, 0.9852, 0.002392, 0.9852, 0.002392, 0.9852, 0.002343, 0.9852, 0.00235, 0.9852, 0.002343, 0.9852, 0.002297, 0.9852, 0.00235, 0.9852, 0.002423, 0.9853, 0.002386, 0.9853, 0.002386, 0.9853, 0.002386, 0.9853, 0.002347, 0.9853, 0.002386, 0.9853, 0.002386, 0.9853, 0.002347, 0.9853, 0.002343, 0.9852, 0.002347, 0.9853, 0.002311, 0.9853, 0.002343, 0.9852, 0.002343, 0.9852, 0.002311, 0.9853, 0.002297, 0.9852, 0.002311, 0.9853, 0.002269, 0.9853, 0.002297, 0.9852, 0.002311, 0.9853, 0.002271, 0.9853, 0.002269, 0.9853, 0.002347, 0.9853, 0.002312, 0.9853, 0.002311, 0.9853, 0.002386, 0.9853, 0.002353, 0.9853, 0.002347, 0.9853, 0.002311, 0.9853, 0.002312, 0.9853, 0.002271, 0.9853, 0.002312, 0.9853, 0.002274, 0.9854, 0.002271, 0.9853, 0.002347, 0.9853, 0.002353, 0.9853, 0.002312, 0.9853, 0.002353, 0.9853, 0.002316, 0.9854, 0.002312, 0.9853, 0.002312, 0.9853, 0.002316, 0.9854, 0.002274, 0.9854, 0.002316, 0.9854, 0.002284, 0.9854, 0.002274, 0.9854, 0.002386, 0.9853, 0.002387, 0.9853, 0.002353, 0.9853, 0.002387, 0.9853, 0.002347, 0.9854, 0.002353, 0.9853, 0.002353, 0.9853, 0.002347, 0.9854, 0.002316, 0.9854, 0.002347, 0.9854, 0.002323, 0.9854, 0.002316, 0.9854, 0.002316, 0.9854, 0.002323, 0.9854, 0.002284, 0.9854, 0.002323, 0.9854, 0.002288, 0.9854, 0.002284, 0.9854, 0.002323, 0.9854, 0.002318, 0.9855, 0.002288, 0.9854, 0.002347, 0.9854, 0.00234, 0.9854, 0.002323, 0.9854, 0.002387, 0.9853, 0.002388, 0.9854, 0.002347, 0.9854, 0.002323, 0.9854, 0.00234, 0.9854, 0.002318, 0.9855, 0.00234, 0.9854, 0.002369, 0.9855, 0.002318, 0.9855, 0.002347, 0.9854, 0.002388, 0.9854, 0.00234, 0.9854, 0.002388, 0.9854, 0.002385, 0.9854, 0.00234, 0.9854, 0.00234, 0.9854, 0.002385, 0.9854, 0.002369, 0.9855, 0.002053, 0.9859, 0.002, 0.986, 0.002001, 0.9859, 0.002046, 0.9859, 0.002387, 0.9853, 0.002433, 0.9854, 0.002388, 0.9854, 0.002433, 0.9854, 0.002457, 0.9854, 0.002388, 0.9854, 0.002388, 0.9854, 0.002457, 0.9854, 0.002385, 0.9854, 0.003056, 0.9858, 0.003018, 0.9858, 0.003017, 0.9858, 0.003055, 0.9858, 0.002544, 0.9858, 0.002483, 0.9858, 0.002479, 0.9858, 0.002543, 0.9858, 0.003319, 0.9855, 0.003337, 0.9856, 0.003328, 0.9856, 0.003313, 0.9855, 0.002221, 0.9858, 0.002177, 0.9858, 0.00218, 0.9858, 0.002222, 0.9858, 0.003125, 0.9855, 0.003161, 0.9855, 0.003166, 0.9855, 0.003132, 0.9855, 0.002059, 0.9859, 0.002096, 0.9859, 0.002084, 0.9859, 0.002057, 0.9859, 0.002887, 0.9858, 0.002821, 0.9858, 0.002823, 0.9858, 0.002887, 0.9858, 0.002484, 0.9852, 0.002437, 0.9852, 0.002443, 0.9852, 0.002183, 0.9855, 0.002252, 0.9855, 0.002251, 0.9855, 0.002184, 0.9855, 0.002522, 0.9853, 0.002467, 0.9853, 0.002484, 0.9852, 0.002484, 0.9852, 0.002467, 0.9853, 0.002437, 0.9852, 0.002467, 0.9853, 0.002423, 0.9853, 0.002437, 0.9852, 0.002585, 0.9853, 0.002553, 0.9853, 0.002522, 0.9853, 0.002553, 0.9853, 0.002502, 0.9853, 0.002522, 0.9853, 0.002522, 0.9853, 0.002502, 0.9853, 0.002467, 0.9853, 0.002502, 0.9853, 0.002456, 0.9853, 0.002467, 0.9853, 0.002467, 0.9853, 0.002456, 0.9853, 0.002423, 0.9853, 0.002456, 0.9853, 0.002419, 0.9853, 0.002423, 0.9853, 0.002083, 0.9858, 0.002046, 0.9857, 0.00205, 0.9857, 0.002089, 0.9857, 0.00292, 0.9858, 0.002887, 0.9858, 0.002887, 0.9858, 0.002918, 0.9858, 0.002433, 0.9854, 0.002483, 0.9854, 0.002457, 0.9854, 0.003018, 0.9858, 0.002972, 0.9858, 0.002969, 0.9858, 0.003017, 0.9858, 0.002046, 0.9857, 0.002001, 0.9857, 0.002004, 0.9857, 0.00205, 0.9857, 0.002457, 0.9854, 0.002483, 0.9854, 0.002492, 0.9854, 0.002483, 0.9854, 0.002535, 0.9854, 0.002492, 0.9854, 0.002492, 0.9854, 0.002535, 0.9854, 0.002547, 0.9854, 0.002535, 0.9854, 0.002576, 0.9854, 0.002547, 0.9854, 0.002433, 0.9854, 0.002456, 0.9853, 0.002483, 0.9854, 0.002456, 0.9853, 0.002502, 0.9853, 0.002483, 0.9854, 0.002483, 0.9854, 0.002502, 0.9853, 0.002535, 0.9854, 0.002502, 0.9853, 0.002553, 0.9853, 0.002535, 0.9854, 0.002535, 0.9854, 0.002553, 0.9853, 0.002576, 0.9854, 0.002553, 0.9853, 0.002597, 0.9853, 0.002576, 0.9854, 0.002203, 0.9916, 0.002234, 0.9916, 0.002264, 0.9916, 0.00205, 0.9916, 0.002047, 0.9916, 0.002067, 0.9917, 0.002367, 0.9915, 0.002412, 0.9915, 0.002406, 0.9915, 0.002203, 0.9916, 0.002264, 0.9916, 0.002237, 0.9916, 0.00205, 0.9916, 0.002067, 0.9917, 0.002006, 0.9917, 0.002367, 0.9915, 0.002406, 0.9915, 0.002372, 0.9916, 0.003099, 0.9914, 0.003126, 0.9915, 0.003098, 0.9915, 0.002935, 0.9914, 0.002995, 0.9914, 0.002955, 0.9914, 0.003183, 0.9916, 0.003166, 0.9917, 0.003138, 0.9916, 0.003138, 0.9916, 0.003113, 0.9917, 0.00308, 0.9916, 0.00308, 0.9916, 0.003113, 0.9917, 0.003046, 0.9917, 0.003113, 0.9917, 0.003089, 0.9917, 0.003046, 0.9917, 0.003046, 0.9917, 0.003089, 0.9917, 0.003006, 0.9917, 0.003138, 0.9916, 0.003166, 0.9917, 0.003113, 0.9917, 0.003166, 0.9917, 0.003146, 0.9917, 0.003113, 0.9917, 0.003113, 0.9917, 0.003146, 0.9917, 0.003089, 0.9917, 0.002902, 0.9914, 0.002955, 0.9914, 0.002925, 0.9915, 0.002805, 0.9914, 0.002848, 0.9914, 0.002844, 0.9915, 0.002844, 0.9915, 0.002848, 0.9914, 0.002902, 0.9914, 0.002848, 0.9914, 0.002893, 0.9914, 0.002902, 0.9914, 0.002902, 0.9914, 0.002893, 0.9914, 0.002955, 0.9914, 0.002893, 0.9914, 0.002935, 0.9914, 0.002955, 0.9914, 0.002955, 0.9914, 0.002998, 0.9914, 0.002925, 0.9915, 0.002925, 0.9915, 0.002998, 0.9914, 0.003004, 0.9915, 0.002998, 0.9914, 0.003044, 0.9915, 0.003004, 0.9915, 0.003004, 0.9915, 0.003044, 0.9915, 0.003048, 0.9915, 0.003044, 0.9915, 0.003098, 0.9915, 0.003048, 0.9915, 0.002955, 0.9914, 0.002995, 0.9914, 0.002998, 0.9914, 0.002995, 0.9914, 0.003032, 0.9914, 0.002998, 0.9914, 0.002998, 0.9914, 0.003032, 0.9914, 0.003044, 0.9915, 0.003032, 0.9914, 0.00306, 0.9914, 0.003044, 0.9915, 0.003044, 0.9915, 0.00306, 0.9914, 0.003098, 0.9915, 0.00306, 0.9914, 0.003099, 0.9914, 0.003098, 0.9915, 0.003098, 0.9915, 0.003104, 0.9915, 0.003048, 0.9915, 0.003048, 0.9915, 0.003104, 0.9915, 0.003063, 0.9916, 0.003104, 0.9915, 0.003122, 0.9916, 0.003063, 0.9916, 0.003063, 0.9916, 0.003122, 0.9916, 0.00308, 0.9916, 0.003122, 0.9916, 0.003138, 0.9916, 0.00308, 0.9916, 0.003098, 0.9915, 0.003126, 0.9915, 0.003104, 0.9915, 0.003126, 0.9915, 0.00315, 0.9915, 0.003104, 0.9915, 0.003104, 0.9915, 0.00315, 0.9915, 0.003122, 0.9916, 0.00315, 0.9915, 0.003169, 0.9916, 0.003122, 0.9916, 0.003122, 0.9916, 0.003169, 0.9916, 0.003138, 0.9916, 0.003169, 0.9916, 0.003183, 0.9916, 0.003138, 0.9916, 0.002416, 0.9916, 0.002466, 0.9916, 0.002421, 0.9916, 0.002416, 0.9916, 0.002441, 0.9916, 0.002466, 0.9916, 0.002441, 0.9916, 0.002499, 0.9916, 0.002466, 0.9916, 0.002372, 0.9916, 0.002406, 0.9915, 0.002441, 0.9916, 0.002406, 0.9915, 0.002483, 0.9915, 0.002441, 0.9916, 0.002441, 0.9916, 0.002483, 0.9915, 0.002499, 0.9916, 0.002483, 0.9915, 0.002544, 0.9915, 0.002499, 0.9916, 0.002545, 0.9915, 0.002618, 0.9915, 0.002578, 0.9915, 0.002566, 0.9914, 0.002587, 0.9915, 0.002545, 0.9915, 0.002545, 0.9915, 0.002587, 0.9915, 0.002618, 0.9915, 0.002587, 0.9915, 0.002642, 0.9915, 0.002618, 0.9915, 0.002566, 0.9914, 0.002608, 0.9914, 0.002587, 0.9915, 0.002608, 0.9914, 0.002625, 0.9914, 0.002587, 0.9915, 0.002587, 0.9915, 0.002625, 0.9914, 0.002642, 0.9915, 0.002625, 0.9914, 0.002675, 0.9914, 0.002642, 0.9915, 0.002642, 0.9915, 0.002675, 0.9914, 0.002719, 0.9915, 0.002675, 0.9914, 0.002746, 0.9914, 0.002719, 0.9915, 0.002724, 0.9914, 0.002805, 0.9914, 0.002746, 0.9914, 0.002725, 0.9914, 0.002773, 0.9914, 0.002724, 0.9914, 0.002724, 0.9914, 0.002773, 0.9914, 0.002805, 0.9914, 0.002773, 0.9914, 0.002848, 0.9914, 0.002805, 0.9914, 0.002725, 0.9914, 0.002772, 0.9913, 0.002773, 0.9914, 0.002772, 0.9913, 0.002826, 0.9914, 0.002773, 0.9914, 0.002773, 0.9914, 0.002826, 0.9914, 0.002848, 0.9914, 0.002826, 0.9914, 0.002893, 0.9914, 0.002848, 0.9914, 0.002772, 0.9913, 0.002863, 0.9913, 0.002826, 0.9914, 0.002863, 0.9913, 0.002876, 0.9913, 0.002826, 0.9914, 0.002826, 0.9914, 0.002876, 0.9913, 0.002893, 0.9914, 0.002876, 0.9913, 0.002935, 0.9914, 0.002893, 0.9914, 0.002924, 0.9913, 0.002995, 0.9914, 0.002935, 0.9914, 0.002237, 0.9916, 0.002256, 0.9917, 0.002219, 0.9917, 0.002237, 0.9916, 0.002264, 0.9916, 0.002256, 0.9917, 0.002264, 0.9916, 0.002321, 0.9917, 0.002256, 0.9917, 0.002483, 0.9915, 0.002497, 0.9915, 0.002544, 0.9915, 0.002406, 0.9915, 0.002449, 0.9915, 0.002483, 0.9915, 0.002544, 0.9915, 0.002497, 0.9915, 0.002578, 0.9915, 0.002497, 0.9915, 0.002545, 0.9915, 0.002578, 0.9915, 0.002483, 0.9915, 0.002449, 0.9915, 0.002497, 0.9915, 0.002449, 0.9915, 0.002495, 0.9915, 0.002497, 0.9915, 0.002497, 0.9915, 0.002495, 0.9915, 0.002545, 0.9915, 0.002495, 0.9915, 0.002566, 0.9914, 0.002545, 0.9915, 0.002675, 0.9914, 0.002724, 0.9914, 0.002746, 0.9914, 0.002625, 0.9914, 0.002676, 0.9914, 0.002675, 0.9914, 0.002608, 0.9914, 0.00266, 0.9913, 0.002625, 0.9914, 0.002675, 0.9914, 0.002676, 0.9914, 0.002724, 0.9914, 0.002676, 0.9914, 0.002725, 0.9914, 0.002724, 0.9914, 0.002625, 0.9914, 0.00266, 0.9913, 0.002676, 0.9914, 0.002876, 0.9913, 0.002924, 0.9913, 0.002935, 0.9914, 0.001963, 0.9916, 0.002, 0.9916, 0.001976, 0.9917, 0.001976, 0.9917, 0.002, 0.9916, 0.002006, 0.9917, 0.002, 0.9916, 0.00205, 0.9916, 0.002006, 0.9917, 0.002067, 0.9917, 0.002118, 0.9917, 0.002093, 0.9917, 0.002093, 0.9917, 0.002118, 0.9917, 0.002149, 0.9917, 0.002118, 0.9917, 0.002167, 0.9917, 0.002149, 0.9917, 0.002149, 0.9917, 0.002167, 0.9917, 0.002219, 0.9917, 0.002167, 0.9917, 0.002237, 0.9916, 0.002219, 0.9917, 0.002067, 0.9917, 0.002047, 0.9916, 0.002118, 0.9917, 0.002047, 0.9916, 0.0021, 0.9916, 0.002118, 0.9917, 0.002118, 0.9917, 0.0021, 0.9916, 0.002167, 0.9917, 0.0021, 0.9916, 0.002153, 0.9916, 0.002167, 0.9917, 0.002167, 0.9917, 0.002153, 0.9916, 0.002237, 0.9916, 0.002153, 0.9916, 0.002203, 0.9916, 0.002237, 0.9916, 0.002264, 0.9916, 0.002282, 0.9916, 0.002321, 0.9917, 0.002354, 0.9916, 0.002416, 0.9916, 0.002421, 0.9916, 0.002321, 0.9917, 0.002282, 0.9916, 0.002354, 0.9916, 0.002282, 0.9916, 0.002329, 0.9916, 0.002354, 0.9916, 0.002354, 0.9916, 0.002329, 0.9916, 0.002416, 0.9916, 0.002264, 0.9916, 0.002234, 0.9916, 0.002282, 0.9916, 0.002234, 0.9916, 0.002284, 0.9916, 0.002282, 0.9916, 0.002282, 0.9916, 0.002284, 0.9916, 0.002329, 0.9916, 0.002284, 0.9916, 0.002329, 0.9915, 0.002329, 0.9916, 0.002352, 0.9915, 0.002412, 0.9915, 0.002367, 0.9915, 0.001972, 0.9916, 0.002, 0.9916, 0.001963, 0.9916, 0.00205, 0.9915, 0.002016, 0.9916, 0.001972, 0.9916, 0.001972, 0.9916, 0.002016, 0.9916, 0.002, 0.9916, 0.002016, 0.9916, 0.00205, 0.9916, 0.002, 0.9916, 0.002329, 0.9915, 0.002352, 0.9915, 0.002367, 0.9915, 0.002284, 0.9916, 0.002309, 0.9915, 0.002329, 0.9915, 0.002234, 0.9916, 0.002267, 0.9915, 0.002284, 0.9916, 0.002329, 0.9915, 0.002309, 0.9915, 0.002352, 0.9915, 0.002284, 0.9916, 0.002267, 0.9915, 0.002309, 0.9915, 0.002016, 0.9916, 0.002047, 0.9916, 0.00205, 0.9916, 0.00205, 0.9915, 0.002067, 0.9916, 0.002016, 0.9916, 0.002016, 0.9916, 0.002067, 0.9916, 0.002047, 0.9916, 0.002067, 0.9916, 0.0021, 0.9916, 0.002047, 0.9916])
me_icosphere_001.materials.append(mat_atlas)
me_icosphere_001.materials.append(mat_material)
me_icosphere_001.materials.append(mat_material_001)
me_icosphere_001.use_remesh_preserve_volume = False
me_icosphere_001.use_remesh_preserve_attributes = False
me_icosphere_001.use_mirror_vertex_groups = False
me_icosphere_001.update()

# ---- objects
ob_swirl = bpy.data.objects.new('Swirl', me_icosphere_001)

# ---- transforms, parenting, visibility, modifiers, constraints
ob_swirl.location = (0.0, 0.0, 0.0)
ob_swirl.lineart.crease_threshold = 0.0

# ---- collection membership
col_collection_1.objects.link(ob_swirl)

# ---- scene / render settings (as saved in the file)
scene.frame_start = 1; scene.frame_end = 250; scene.frame_set(3)
scene.render.engine = 'CYCLES'
scene.render.resolution_percentage = 50
scene.render.dither_intensity = 0.0
scene.cycles.use_denoising = False
scene.cycles.samples = 128
scene.cycles.sampling_pattern = 'TABULATED_SOBOL'
scene.cycles.light_sampling_threshold = 0.0
scene.cycles.use_adaptive_sampling = False
scene.cycles.use_light_tree = False
scene.cycles.blur_glossy = 0.0
scene.cycles.sample_clamp_indirect = 0.0
scene.view_settings.view_transform = 'Standard'
bpy.context.view_layer.update()

# ---- added for rendering (the .blend has no active camera and no usable light): camera, sun
cam_auto = bpy.data.cameras.new('AutoCamera')
cam_auto.lens = 50.0
cam_auto.sensor_width = 36.0
cam_auto.clip_end = 1000.0
ob_auto_camera = bpy.data.objects.new('AutoCamera', cam_auto)
scene.collection.objects.link(ob_auto_camera)
ob_auto_camera.location = (7.55924, -9.0874, 6.02691)
ob_auto_camera.rotation_euler = (1.09748, -7.21219e-08, 0.694738)
scene.camera = ob_auto_camera
light_auto_sun = bpy.data.lights.new('AutoSun', 'SUN')
light_auto_sun.energy = 3.0
light_auto_sun.angle = 0.0523599
ob_auto_sun = bpy.data.objects.new('AutoSun', light_auto_sun)
scene.collection.objects.link(ob_auto_sun)
ob_auto_sun.rotation_euler = (0.872665, 0.174533, 0.523599)
bpy.context.view_layer.update()
